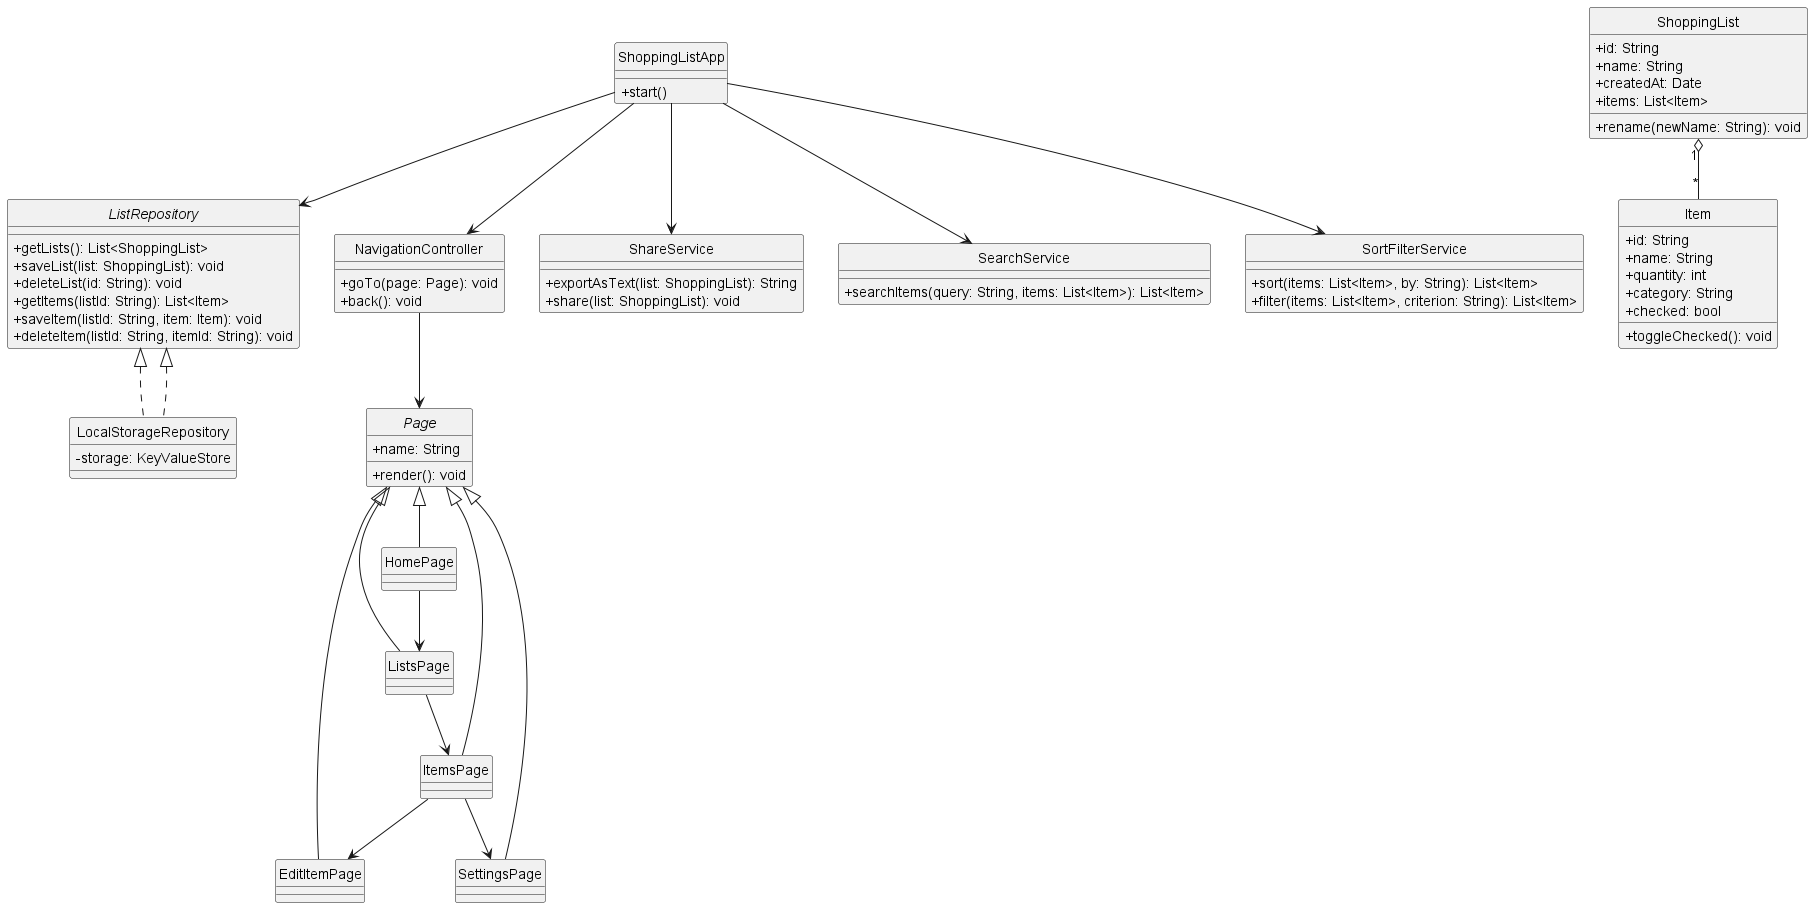

The diagram above was rendered by PlantUML. Its source (embedded in the PNG):
@startuml
hide circle
skinparam classAttributeIconSize 0

class ShoppingListApp {
  +start()
}

interface ListRepository {
  +getLists(): List<ShoppingList>
  +saveList(list: ShoppingList): void
  +deleteList(id: String): void
  +getItems(listId: String): List<Item>
  +saveItem(listId: String, item: Item): void
  +deleteItem(listId: String, itemId: String): void
}

class LocalStorageRepository implements ListRepository {
  -storage: KeyValueStore
}

class ShoppingList {
  +id: String
  +name: String
  +createdAt: Date
  +items: List<Item>
  +rename(newName: String): void
}

class Item {
  +id: String
  +name: String
  +quantity: int
  +category: String
  +checked: bool
  +toggleChecked(): void
}

class NavigationController {
  +goTo(page: Page): void
  +back(): void
}

abstract class Page {
  +name: String
  +render(): void
}

class HomePage extends Page
class ListsPage extends Page
class ItemsPage extends Page
class EditItemPage extends Page
class SettingsPage extends Page

class ShareService {
  +exportAsText(list: ShoppingList): String
  +share(list: ShoppingList): void
}

class SearchService {
  +searchItems(query: String, items: List<Item>): List<Item>
}

class SortFilterService {
  +sort(items: List<Item>, by: String): List<Item>
  +filter(items: List<Item>, criterion: String): List<Item>
}

ShoppingListApp --> NavigationController
ShoppingListApp --> ListRepository
ShoppingListApp --> ShareService
ShoppingListApp --> SearchService
ShoppingListApp --> SortFilterService

NavigationController --> Page
HomePage --> ListsPage
ListsPage --> ItemsPage
ItemsPage --> EditItemPage
ItemsPage --> SettingsPage

ListRepository <|.. LocalStorageRepository
ShoppingList "1" o-- "*" Item
@enduml